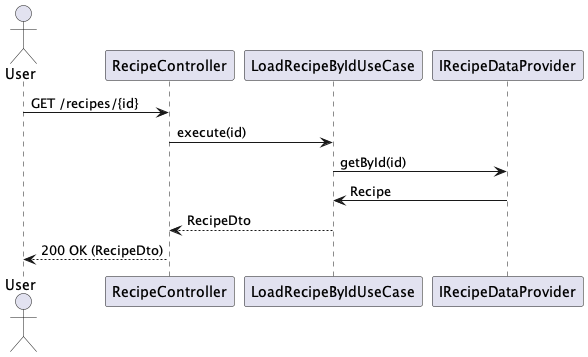

The diagram above was rendered by PlantUML. Its source (embedded in the PNG):
@startuml
actor User
participant "RecipeController" as RecipeController
participant "LoadRecipeByIdUseCase" as LoadRecipeByIdUseCase
participant "IRecipeDataProvider" as IRecipeDataProvider

User -> RecipeController: GET /recipes/{id}
RecipeController -> LoadRecipeByIdUseCase: execute(id)
LoadRecipeByIdUseCase -> IRecipeDataProvider: getById(id)
IRecipeDataProvider -> LoadRecipeByIdUseCase: Recipe
LoadRecipeByIdUseCase --> RecipeController: RecipeDto
RecipeController --> User: 200 OK (RecipeDto)
@enduml